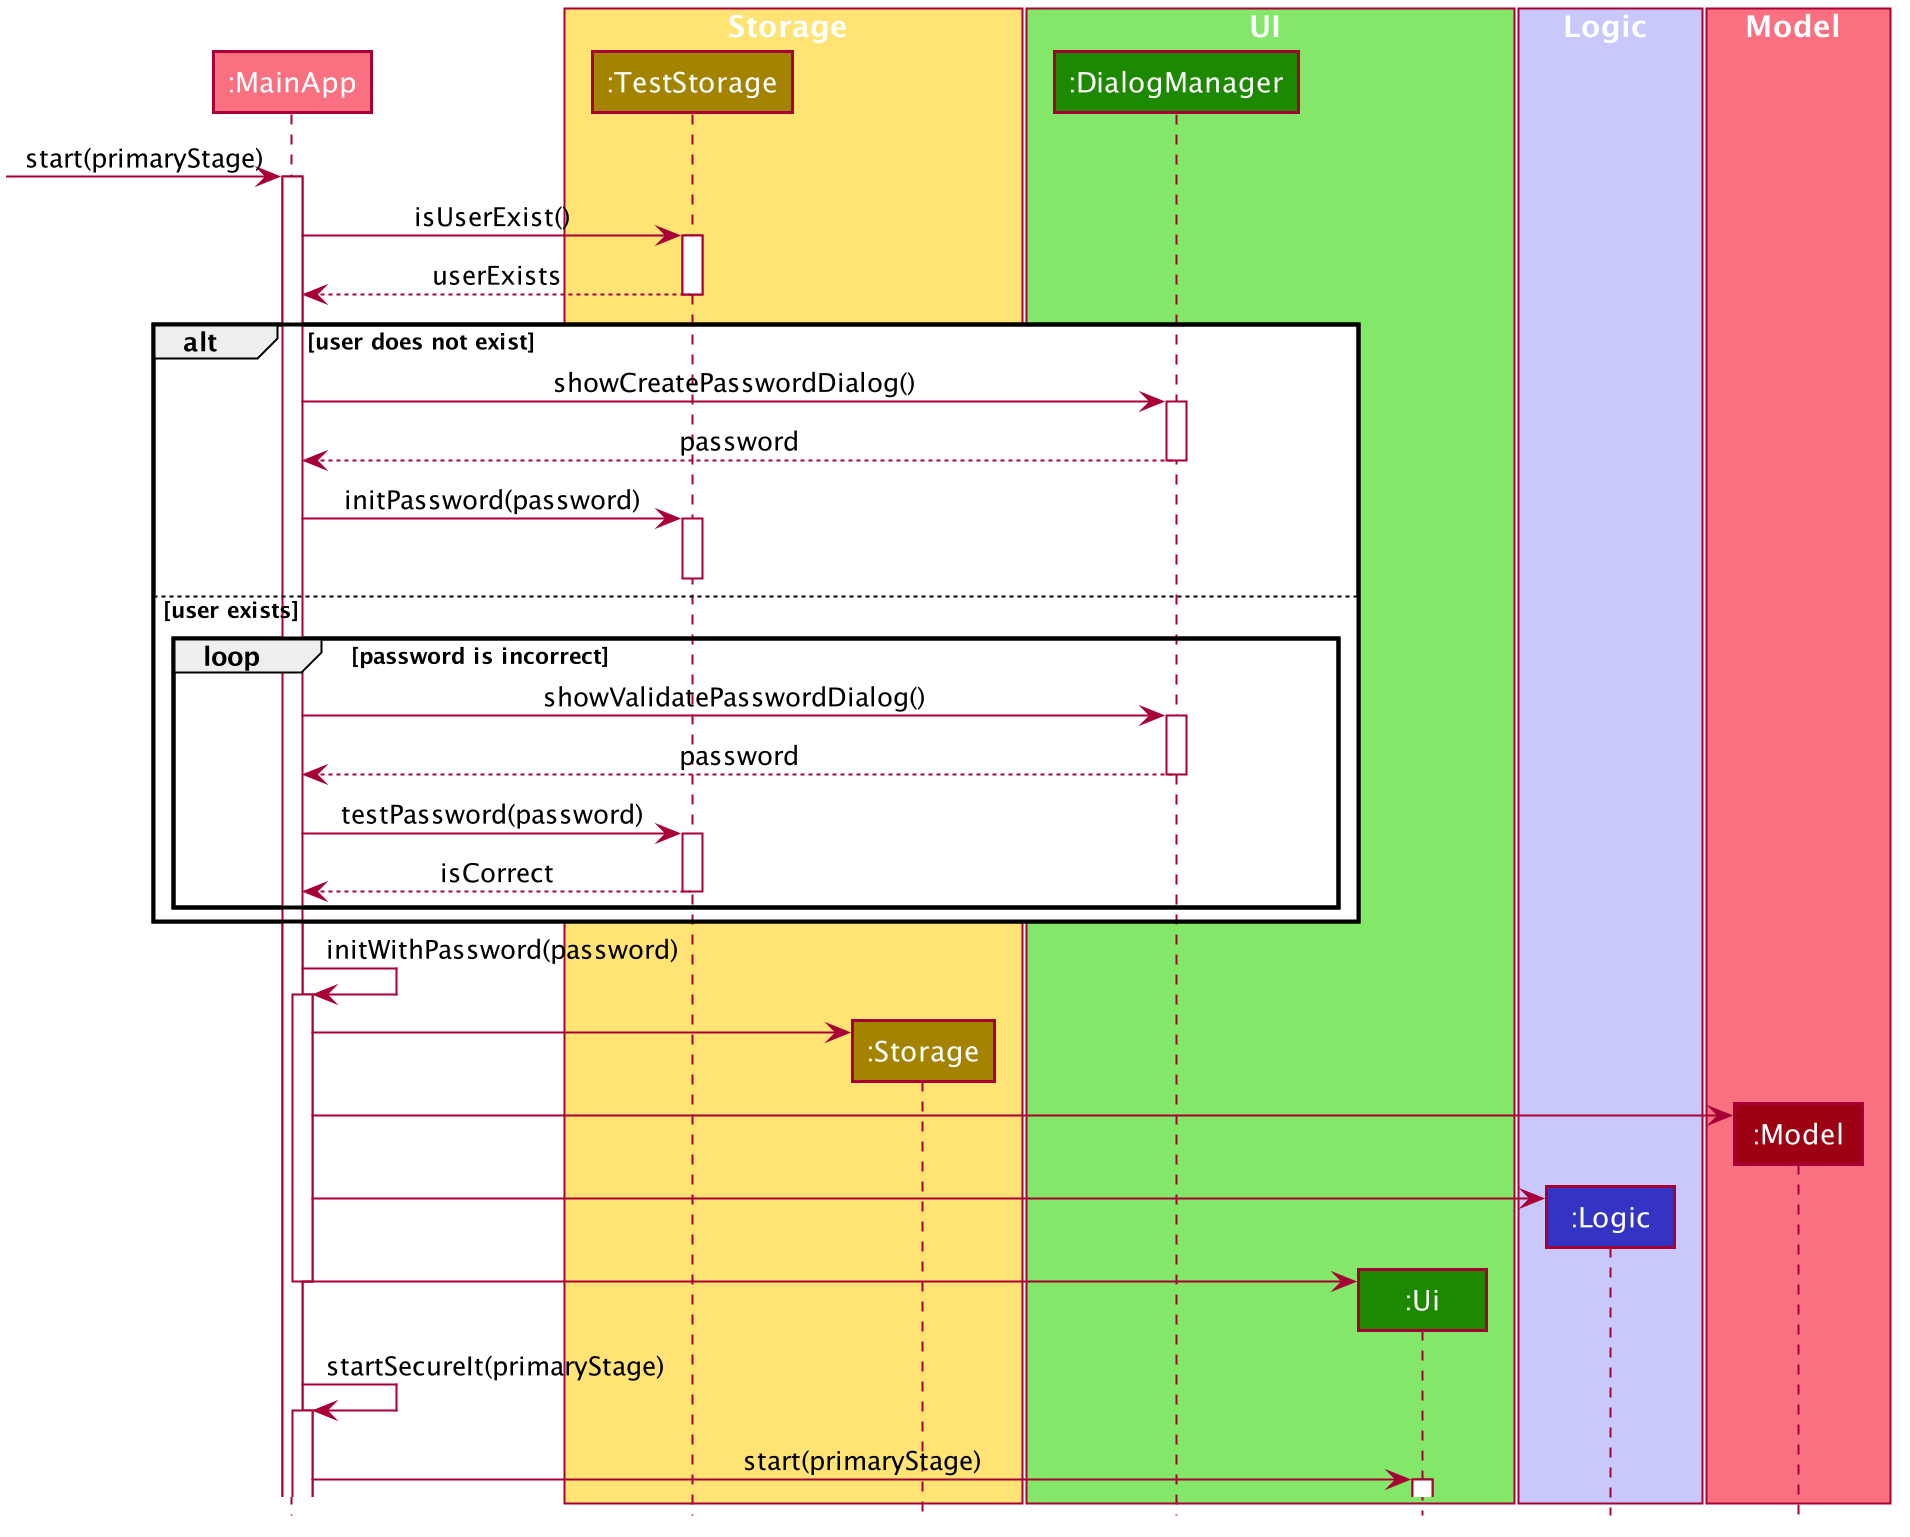

The diagram above was rendered by PlantUML. Its source (embedded in the PNG):
@startuml








skinparam BackgroundColor #FFFFFFF

skinparam Shadowing false

skinparam Class {
    FontColor #FFFFFF
    BorderThickness 1
    BorderColor #FFFFFF
    StereotypeFontColor #FFFFFF
    FontName Arial
}

skinparam Actor {
    BorderColor #000000
    Color #000000
    FontName Arial
}

skinparam Sequence {
    MessageAlign center
    BoxFontSize 15
    BoxPadding 0
    BoxFontColor #FFFFFF
    FontName Arial
}

skinparam Participant {
    FontColor #FFFFFFF
    Padding 20
}

skinparam MinClassWidth 50
skinparam ParticipantPadding 10
skinparam Shadowing false
skinparam DefaultTextAlignment center
skinparam packageStyle Rectangle

hide footbox
hide members
hide circle

participant ":MainApp" as MainApp #F97181

box Storage #FFE374
participant ":TestStorage" as TestStorage #A38300
participant ":Storage" as Storage #A38300
end box

box UI #83E769
participant ":DialogManager" as DialogManager #1D8900
participant ":Ui" as Ui #1D8900
end box

box Logic #C8C8FA
participant ":Logic" as Logic #3333C4
end box

box Model #F97181
participant ":Model" as Model #9D0012
end box

[-> MainApp : start(primaryStage)
activate MainApp

MainApp -> TestStorage : isUserExist()
activate TestStorage

TestStorage --> MainApp : userExists
deactivate TestStorage

alt user does not exist
    MainApp -> DialogManager : showCreatePasswordDialog()
    activate DialogManager

    DialogManager --> MainApp : password
    deactivate DialogManager

    MainApp -> TestStorage : initPassword(password)
    activate TestStorage
    deactivate TestStorage

else user exists
    loop password is incorrect
        MainApp -> DialogManager : showValidatePasswordDialog()
        activate DialogManager

        DialogManager --> MainApp : password
        deactivate DialogManager

        MainApp -> TestStorage : testPassword(password)
        activate TestStorage

        TestStorage --> MainApp : isCorrect
        deactivate TestStorage
    end

end

MainApp -> MainApp : initWithPassword(password)
activate MainApp

create Storage
MainApp -> Storage

create Model
MainApp -> Model

create Logic
MainApp -> Logic

create Ui
MainApp -> Ui

deactivate MainApp

MainApp -> MainApp : startSecureIt(primaryStage)
activate MainApp

MainApp -> Ui : start(primaryStage)
activate Ui

@enduml